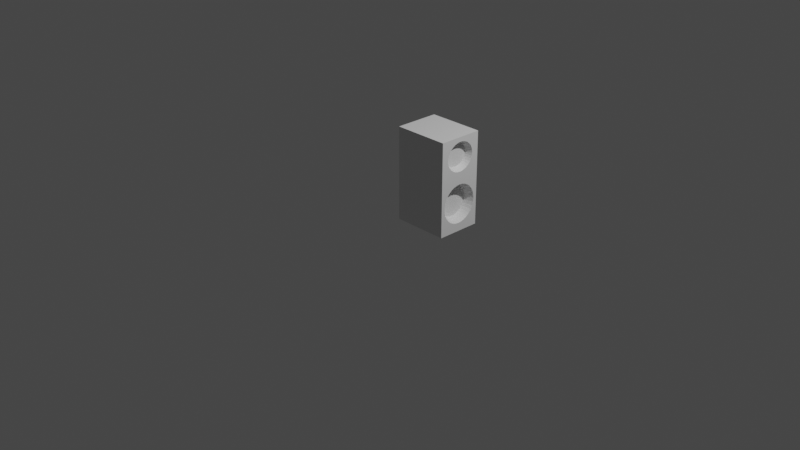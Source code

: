 # Source: speaker.blend  (saved by Blender 2.90.8; exported with 4.5.12 LTS)
import bpy
from mathutils import Matrix  # noqa: F401  (used for matrix-valued properties, if any)

bpy.ops.wm.read_factory_settings(use_empty=True)
scene = bpy.context.scene
scene.name = 'Scene'

# ---- collections
col_collection = bpy.data.collections.new('Collection'); scene.collection.children.link(col_collection)
col_speaker = bpy.data.collections.new('speaker'); scene.collection.children.link(col_speaker)

# ---- materials (node trees are filled in below, after node groups)
mat_material = bpy.data.materials.new('Material')
mat_material.alpha_threshold = 0.0
mat_material.use_transparent_shadow = False
mat_material.line_color = (0.0, 0.0, 0.0, 1.0)

# ---- material node trees
mat_material.use_nodes = True; mat_material.node_tree.nodes.clear()
_N = mat_material.node_tree.nodes; _L = mat_material.node_tree.links
n0 = _N.new('ShaderNodeOutputMaterial'); n0.name = 'Material Output'; n0.location = (300, 300)
n1 = _N.new('ShaderNodeBsdfPrincipled'); n1.name = 'Principled BSDF'; n1.location = (10, 300)
n1.distribution = 'GGX'
n1.subsurface_method = 'BURLEY'
n1.inputs[2].default_value = 0.4
n1.inputs[3].default_value = 1.45
n1.inputs[27].default_value = (0.0, 0.0, 0.0, 1.0)
n1.inputs[28].default_value = 1.0
_L.new(n1.outputs[0], n0.inputs[0])
n0.is_active_output = True

# ---- world
world_world = bpy.data.worlds.new('World'); scene.world = world_world
world_world.use_nodes = True; world_world.node_tree.nodes.clear()
_N = world_world.node_tree.nodes; _L = world_world.node_tree.links
n0 = _N.new('ShaderNodeOutputWorld'); n0.name = 'World Output'; n0.location = (300, 300)
n1 = _N.new('ShaderNodeBackground'); n1.name = 'Background'; n1.location = (10, 300)
n1.inputs[0].default_value = (0.05088, 0.05088, 0.05088, 1.0)
_L.new(n1.outputs[0], n0.inputs[0])
n0.is_active_output = True
world_world.color = (0.05088, 0.05088, 0.05088)
world_world.use_sun_shadow = False
world_world.sun_shadow_jitter_overblur = 0.0

# ---- cameras
cam_camera = bpy.data.cameras.new('Camera')
cam_camera.clip_end = 100.0
cam_camera.ortho_scale = 7.314

# ---- lights
light_light = bpy.data.lights.new('Light', 'POINT')
light_light.transmission_factor = 0.0
light_light.energy = 1000.0
light_light.shadow_soft_size = 0.1
light_light.shadow_maximum_resolution = 0.006
light_light.use_absolute_resolution = True

# ---- meshes
me_cone = bpy.data.meshes.new('Cone')
me_cone.from_pydata([(0.0, 1.0, -1.0), (0.1951, 0.9808, -1.0), (0.3827, 0.9239, -1.0), (0.5556, 0.8315, -1.0), (0.7071, 0.7071, -1.0), (0.8315, 0.5556, -1.0), (0.9239, 0.3827, -1.0), (0.9808, 0.1951, -1.0), (1.0, 7.55e-08, -1.0), (0.9808, -0.1951, -1.0), (0.9239, -0.3827, -1.0), (0.8315, -0.5556, -1.0), (0.7071, -0.7071, -1.0), (0.5556, -0.8315, -1.0), (0.3827, -0.9239, -1.0), (0.1951, -0.9808, -1.0), (-3.258e-07, -1.0, -1.0), (-0.1951, -0.9808, -1.0), (-0.3827, -0.9239, -1.0), (-0.5556, -0.8315, -1.0), (-0.7071, -0.7071, -1.0), (-0.8315, -0.5556, -1.0), (-0.9239, -0.3827, -1.0), (-0.9808, -0.1951, -1.0), (-1.0, 9.656e-07, -1.0), (-0.9808, 0.1951, -1.0), (-0.9239, 0.3827, -1.0), (-0.8315, 0.5556, -1.0), (-0.7071, 0.7071, -1.0), (-0.5556, 0.8315, -1.0), (-0.3827, 0.9239, -1.0), (-0.1951, 0.9808, -1.0), (0.0, 0.0, 1.0), (-2.123e-08, 1.0, -0.6294), (0.1951, 0.9808, -0.6294), (0.3827, 0.9239, -0.6294), (0.5556, 0.8315, -0.6294), (0.7071, 0.7071, -0.6294), (0.8315, 0.5556, -0.6294), (0.9239, 0.3827, -0.6294), (0.9808, 0.1951, -0.6294), (1.0, 7.55e-08, -0.6294), (0.9808, -0.1951, -0.6294), (0.9239, -0.3827, -0.6294), (0.8315, -0.5556, -0.6294), (0.7071, -0.7071, -0.6294), (0.5556, -0.8315, -0.6294), (0.3827, -0.9239, -0.6294), (0.1951, -0.9808, -0.6294), (-3.471e-07, -1.0, -0.6294), (-0.1951, -0.9808, -0.6294), (-0.3827, -0.9239, -0.6294), (-0.5556, -0.8315, -0.6294), (-0.7071, -0.7071, -0.6294), (-0.8315, -0.5556, -0.6294), (-0.9239, -0.3827, -0.6294), (-0.9808, -0.1951, -0.6294), (-1.0, 9.656e-07, -0.6294), (-0.9808, 0.1951, -0.6294), (-0.9239, 0.3827, -0.6294), (-0.8315, 0.5556, -0.6294), (-0.7071, 0.7071, -0.6294), (-0.5556, 0.8315, -0.6294), (-0.3827, 0.9239, -0.6294), (-0.1951, 0.9808, -0.6294)], [], [(0, 32, 1), (1, 32, 2), (2, 32, 3), (3, 32, 4), (4, 32, 5), (5, 32, 6), (6, 32, 7), (7, 32, 8), (8, 32, 9), (9, 32, 10), (10, 32, 11), (11, 32, 12), (12, 32, 13), (13, 32, 14), (14, 32, 15), (15, 32, 16), (16, 32, 17), (17, 32, 18), (18, 32, 19), (19, 32, 20), (20, 32, 21), (21, 32, 22), (22, 32, 23), (23, 32, 24), (24, 32, 25), (25, 32, 26), (26, 32, 27), (27, 32, 28), (28, 32, 29), (29, 32, 30), (15, 16, 49, 48), (30, 32, 31), (31, 32, 0), (33, 34, 35, 36, 37, 38, 39, 40, 41, 42, 43, 44, 45, 46, 47, 48, 49, 50, 51, 52, 53, 54, 55, 56, 57, 58, 59, 60, 61, 62, 63, 64), (22, 23, 56, 55), (2, 3, 36, 35), (29, 30, 63, 62), (9, 10, 43, 42), (16, 17, 50, 49), (23, 24, 57, 56), (3, 4, 37, 36), (30, 31, 64, 63), (10, 11, 44, 43), (17, 18, 51, 50), (24, 25, 58, 57), (4, 5, 38, 37), (31, 0, 33, 64), (11, 12, 45, 44), (18, 19, 52, 51), (25, 26, 59, 58), (5, 6, 39, 38), (12, 13, 46, 45), (19, 20, 53, 52), (26, 27, 60, 59), (6, 7, 40, 39), (0, 1, 34, 33), (13, 14, 47, 46), (20, 21, 54, 53), (27, 28, 61, 60), (7, 8, 41, 40), (14, 15, 48, 47), (21, 22, 55, 54), (1, 2, 35, 34), (28, 29, 62, 61), (8, 9, 42, 41)])
_uv = me_cone.uv_layers.new(name='UVMap')
_uv.uv.foreach_set('vector', [0.25, 0.49, 0.25, 0.25, 0.2968, 0.4854, 0.2968, 0.4854, 0.25, 0.25, 0.3418, 0.4717, 0.3418, 0.4717, 0.25, 0.25, 0.3833, 0.4496, 0.3833, 0.4496, 0.25, 0.25, 0.4197, 0.4197, 0.4197, 0.4197, 0.25, 0.25, 0.4496, 0.3833, 0.4496, 0.3833, 0.25, 0.25, 0.4717, 0.3418, 0.4717, 0.3418, 0.25, 0.25, 0.4854, 0.2968, 0.4854, 0.2968, 0.25, 0.25, 0.49, 0.25, 0.49, 0.25, 0.25, 0.25, 0.4854, 0.2032, 0.4854, 0.2032, 0.25, 0.25, 0.4717, 0.1582, 0.4717, 0.1582, 0.25, 0.25, 0.4496, 0.1167, 0.4496, 0.1167, 0.25, 0.25, 0.4197, 0.08029, 0.4197, 0.08029, 0.25, 0.25, 0.3833, 0.05045, 0.3833, 0.05045, 0.25, 0.25, 0.3418, 0.02827, 0.3418, 0.02827, 0.25, 0.25, 0.2968, 0.01461, 0.2968, 0.01461, 0.25, 0.25, 0.25, 0.01, 0.25, 0.01, 0.25, 0.25, 0.2032, 0.01461, 0.2032, 0.01461, 0.25, 0.25, 0.1582, 0.02827, 0.1582, 0.02827, 0.25, 0.25, 0.1167, 0.05045, 0.1167, 0.05045, 0.25, 0.25, 0.08029, 0.08029, 0.08029, 0.08029, 0.25, 0.25, 0.05045, 0.1167, 0.05045, 0.1167, 0.25, 0.25, 0.02827, 0.1582, 0.02827, 0.1582, 0.25, 0.25, 0.01461, 0.2032, 0.01461, 0.2032, 0.25, 0.25, 0.01, 0.25, 0.01, 0.25, 0.25, 0.25, 0.01461, 0.2968, 0.01461, 0.2968, 0.25, 0.25, 0.02827, 0.3418, 0.02827, 0.3418, 0.25, 0.25, 0.05045, 0.3833, 0.05045, 0.3833, 0.25, 0.25, 0.08029, 0.4197, 0.08029, 0.4197, 0.25, 0.25, 0.1167, 0.4496, 0.1167, 0.4496, 0.25, 0.25, 0.1582, 0.4717, 0.2968, 0.01461, 0.25, 0.01, 0.25, 0.01, 0.2968, 0.01461, 0.1582, 0.4717, 0.25, 0.25, 0.2032, 0.4854, 0.2032, 0.4854, 0.25, 0.25, 0.25, 0.49, 0.75, 0.49, 0.7968, 0.4854, 0.8418, 0.4717, 0.8833, 0.4496, 0.9197, 0.4197, 0.9496, 0.3833, 0.9717, 0.3418, 0.9854, 0.2968, 0.99, 0.25, 0.9854, 0.2032, 0.9717, 0.1582, 0.9496, 0.1167, 0.9197, 0.08029, 0.8833, 0.05045, 0.8418, 0.02827, 0.7968, 0.01461, 0.75, 0.01, 0.7032, 0.01461, 0.6582, 0.02827, 0.6167, 0.05045, 0.5803, 0.08029, 0.5504, 0.1167, 0.5283, 0.1582, 0.5146, 0.2032, 0.51, 0.25, 0.5146, 0.2968, 0.5283, 0.3418, 0.5504, 0.3833, 0.5803, 0.4197, 0.6167, 0.4496, 0.6582, 0.4717, 0.7032, 0.4854, 0.02827, 0.1582, 0.01461, 0.2032, 0.01461, 0.2032, 0.02827, 0.1582, 0.3418, 0.4717, 0.3833, 0.4496, 0.3833, 0.4496, 0.3418, 0.4717, 0.1167, 0.4496, 0.1582, 0.4717, 0.1582, 0.4717, 0.1167, 0.4496, 0.4854, 0.2032, 0.4717, 0.1582, 0.4717, 0.1582, 0.4854, 0.2032, 0.25, 0.01, 0.2032, 0.01461, 0.2032, 0.01461, 0.25, 0.01, 0.01461, 0.2032, 0.01, 0.25, 0.01, 0.25, 0.01461, 0.2032, 0.3833, 0.4496, 0.4197, 0.4197, 0.4197, 0.4197, 0.3833, 0.4496, 0.1582, 0.4717, 0.2032, 0.4854, 0.2032, 0.4854, 0.1582, 0.4717, 0.4717, 0.1582, 0.4496, 0.1167, 0.4496, 0.1167, 0.4717, 0.1582, 0.2032, 0.01461, 0.1582, 0.02827, 0.1582, 0.02827, 0.2032, 0.01461, 0.01, 0.25, 0.01461, 0.2968, 0.01461, 0.2968, 0.01, 0.25, 0.4197, 0.4197, 0.4496, 0.3833, 0.4496, 0.3833, 0.4197, 0.4197, 0.2032, 0.4854, 0.25, 0.49, 0.25, 0.49, 0.2032, 0.4854, 0.4496, 0.1167, 0.4197, 0.08029, 0.4197, 0.08029, 0.4496, 0.1167, 0.1582, 0.02827, 0.1167, 0.05045, 0.1167, 0.05045, 0.1582, 0.02827, 0.01461, 0.2968, 0.02827, 0.3418, 0.02827, 0.3418, 0.01461, 0.2968, 0.4496, 0.3833, 0.4717, 0.3418, 0.4717, 0.3418, 0.4496, 0.3833, 0.4197, 0.08029, 0.3833, 0.05045, 0.3833, 0.05045, 0.4197, 0.08029, 0.1167, 0.05045, 0.08029, 0.08029, 0.08029, 0.08029, 0.1167, 0.05045, 0.02827, 0.3418, 0.05045, 0.3833, 0.05045, 0.3833, 0.02827, 0.3418, 0.4717, 0.3418, 0.4854, 0.2968, 0.4854, 0.2968, 0.4717, 0.3418, 0.25, 0.49, 0.2968, 0.4854, 0.2968, 0.4854, 0.25, 0.49, 0.3833, 0.05045, 0.3418, 0.02827, 0.3418, 0.02827, 0.3833, 0.05045, 0.08029, 0.08029, 0.05045, 0.1167, 0.05045, 0.1167, 0.08029, 0.08029, 0.05045, 0.3833, 0.08029, 0.4197, 0.08029, 0.4197, 0.05045, 0.3833, 0.4854, 0.2968, 0.49, 0.25, 0.49, 0.25, 0.4854, 0.2968, 0.3418, 0.02827, 0.2968, 0.01461, 0.2968, 0.01461, 0.3418, 0.02827, 0.05045, 0.1167, 0.02827, 0.1582, 0.02827, 0.1582, 0.05045, 0.1167, 0.2968, 0.4854, 0.3418, 0.4717, 0.3418, 0.4717, 0.2968, 0.4854, 0.08029, 0.4197, 0.1167, 0.4496, 0.1167, 0.4496, 0.08029, 0.4197, 0.49, 0.25, 0.4854, 0.2032, 0.4854, 0.2032, 0.49, 0.25])
me_cone.use_remesh_fix_poles = True
me_cone.use_remesh_preserve_attributes = False
me_cone.use_mirror_vertex_groups = False
me_cone.update()
me_cone_001 = bpy.data.meshes.new('Cone.001')
me_cone_001.from_pydata([(0.0, 1.0, -1.0), (0.1951, 0.9808, -1.0), (0.3827, 0.9239, -1.0), (0.5556, 0.8315, -1.0), (0.7071, 0.7071, -1.0), (0.8315, 0.5556, -1.0), (0.9239, 0.3827, -1.0), (0.9808, 0.1951, -1.0), (1.0, 7.55e-08, -1.0), (0.9808, -0.1951, -1.0), (0.9239, -0.3827, -1.0), (0.8315, -0.5556, -1.0), (0.7071, -0.7071, -1.0), (0.5556, -0.8315, -1.0), (0.3827, -0.9239, -1.0), (0.1951, -0.9808, -1.0), (-3.258e-07, -1.0, -1.0), (-0.1951, -0.9808, -1.0), (-0.3827, -0.9239, -1.0), (-0.5556, -0.8315, -1.0), (-0.7071, -0.7071, -1.0), (-0.8315, -0.5556, -1.0), (-0.9239, -0.3827, -1.0), (-0.9808, -0.1951, -1.0), (-1.0, 9.656e-07, -1.0), (-0.9808, 0.1951, -1.0), (-0.9239, 0.3827, -1.0), (-0.8315, 0.5556, -1.0), (-0.7071, 0.7071, -1.0), (-0.5556, 0.8315, -1.0), (-0.3827, 0.9239, -1.0), (-0.1951, 0.9808, -1.0), (0.0, 0.0, 1.0), (-9.074e-09, 1.0, -0.8416), (0.1951, 0.9808, -0.8416), (0.3827, 0.9239, -0.8416), (0.5556, 0.8315, -0.8416), (0.7071, 0.7071, -0.8416), (0.8315, 0.5556, -0.8416), (0.9239, 0.3827, -0.8416), (0.9808, 0.1951, -0.8416), (1.0, 7.55e-08, -0.8416), (0.9808, -0.1951, -0.8416), (0.9239, -0.3827, -0.8416), (0.8315, -0.5556, -0.8416), (0.7071, -0.7071, -0.8416), (0.5556, -0.8315, -0.8416), (0.3827, -0.9239, -0.8416), (0.1951, -0.9808, -0.8416), (-3.349e-07, -1.0, -0.8416), (-0.1951, -0.9808, -0.8416), (-0.3827, -0.9239, -0.8416), (-0.5556, -0.8315, -0.8416), (-0.7071, -0.7071, -0.8416), (-0.8315, -0.5556, -0.8416), (-0.9239, -0.3827, -0.8416), (-0.9808, -0.1951, -0.8416), (-1.0, 9.656e-07, -0.8416), (-0.9808, 0.1951, -0.8416), (-0.9239, 0.3827, -0.8416), (-0.8315, 0.5556, -0.8416), (-0.7071, 0.7071, -0.8416), (-0.5556, 0.8315, -0.8416), (-0.3827, 0.9239, -0.8416), (-0.1951, 0.9808, -0.8416), (-1.524e-08, 1.0, -0.617), (0.1951, 0.9808, -0.617), (0.3827, 0.9239, -0.617), (0.5556, 0.8315, -0.617), (0.7071, 0.7071, -0.617), (0.8315, 0.5556, -0.617), (0.9239, 0.3827, -0.617), (0.9808, 0.1951, -0.617), (1.0, 7.55e-08, -0.617), (0.9808, -0.1951, -0.617), (0.9239, -0.3827, -0.617), (0.8315, -0.5556, -0.617), (0.7071, -0.7071, -0.617), (0.5556, -0.8315, -0.617), (0.3827, -0.9239, -0.617), (0.1951, -0.9808, -0.617), (-3.411e-07, -1.0, -0.617), (-0.1951, -0.9808, -0.617), (-0.3827, -0.9239, -0.617), (-0.5556, -0.8315, -0.617), (-0.7071, -0.7071, -0.617), (-0.8315, -0.5556, -0.617), (-0.9239, -0.3827, -0.617), (-0.9808, -0.1951, -0.617), (-1.0, 9.656e-07, -0.617), (-0.9808, 0.1951, -0.617), (-0.9239, 0.3827, -0.617), (-0.8315, 0.5556, -0.617), (-0.7071, 0.7071, -0.617), (-0.5556, 0.8315, -0.617), (-0.3827, 0.9239, -0.617), (-0.1951, 0.9808, -0.617)], [], [(0, 32, 1), (1, 32, 2), (2, 32, 3), (3, 32, 4), (4, 32, 5), (5, 32, 6), (6, 32, 7), (7, 32, 8), (8, 32, 9), (9, 32, 10), (10, 32, 11), (11, 32, 12), (12, 32, 13), (13, 32, 14), (14, 32, 15), (15, 32, 16), (16, 32, 17), (17, 32, 18), (18, 32, 19), (19, 32, 20), (20, 32, 21), (21, 32, 22), (22, 32, 23), (23, 32, 24), (24, 32, 25), (25, 32, 26), (26, 32, 27), (27, 32, 28), (28, 32, 29), (29, 32, 30), (15, 16, 49, 48), (30, 32, 31), (31, 32, 0), (40, 41, 73, 72), (22, 23, 56, 55), (2, 3, 36, 35), (29, 30, 63, 62), (9, 10, 43, 42), (16, 17, 50, 49), (23, 24, 57, 56), (3, 4, 37, 36), (30, 31, 64, 63), (10, 11, 44, 43), (17, 18, 51, 50), (24, 25, 58, 57), (4, 5, 38, 37), (31, 0, 33, 64), (11, 12, 45, 44), (18, 19, 52, 51), (25, 26, 59, 58), (5, 6, 39, 38), (12, 13, 46, 45), (19, 20, 53, 52), (26, 27, 60, 59), (6, 7, 40, 39), (0, 1, 34, 33), (13, 14, 47, 46), (20, 21, 54, 53), (27, 28, 61, 60), (7, 8, 41, 40), (14, 15, 48, 47), (21, 22, 55, 54), (1, 2, 35, 34), (28, 29, 62, 61), (8, 9, 42, 41), (65, 66, 67, 68, 69, 70, 71, 72, 73, 74, 75, 76, 77, 78, 79, 80, 81, 82, 83, 84, 85, 86, 87, 88, 89, 90, 91, 92, 93, 94, 95, 96), (54, 55, 87, 86), (41, 42, 74, 73), (55, 56, 88, 87), (42, 43, 75, 74), (56, 57, 89, 88), (43, 44, 76, 75), (57, 58, 90, 89), (44, 45, 77, 76), (58, 59, 91, 90), (45, 46, 78, 77), (59, 60, 92, 91), (46, 47, 79, 78), (33, 34, 66, 65), (60, 61, 93, 92), (47, 48, 80, 79), (34, 35, 67, 66), (61, 62, 94, 93), (48, 49, 81, 80), (35, 36, 68, 67), (62, 63, 95, 94), (49, 50, 82, 81), (36, 37, 69, 68), (63, 64, 96, 95), (50, 51, 83, 82), (37, 38, 70, 69), (64, 33, 65, 96), (51, 52, 84, 83), (38, 39, 71, 70), (52, 53, 85, 84), (39, 40, 72, 71), (53, 54, 86, 85)])
_uv = me_cone_001.uv_layers.new(name='UVMap')
_uv.uv.foreach_set('vector', [0.25, 0.49, 0.25, 0.25, 0.2968, 0.4854, 0.2968, 0.4854, 0.25, 0.25, 0.3418, 0.4717, 0.3418, 0.4717, 0.25, 0.25, 0.3833, 0.4496, 0.3833, 0.4496, 0.25, 0.25, 0.4197, 0.4197, 0.4197, 0.4197, 0.25, 0.25, 0.4496, 0.3833, 0.4496, 0.3833, 0.25, 0.25, 0.4717, 0.3418, 0.4717, 0.3418, 0.25, 0.25, 0.4854, 0.2968, 0.4854, 0.2968, 0.25, 0.25, 0.49, 0.25, 0.49, 0.25, 0.25, 0.25, 0.4854, 0.2032, 0.4854, 0.2032, 0.25, 0.25, 0.4717, 0.1582, 0.4717, 0.1582, 0.25, 0.25, 0.4496, 0.1167, 0.4496, 0.1167, 0.25, 0.25, 0.4197, 0.08029, 0.4197, 0.08029, 0.25, 0.25, 0.3833, 0.05045, 0.3833, 0.05045, 0.25, 0.25, 0.3418, 0.02827, 0.3418, 0.02827, 0.25, 0.25, 0.2968, 0.01461, 0.2968, 0.01461, 0.25, 0.25, 0.25, 0.01, 0.25, 0.01, 0.25, 0.25, 0.2032, 0.01461, 0.2032, 0.01461, 0.25, 0.25, 0.1582, 0.02827, 0.1582, 0.02827, 0.25, 0.25, 0.1167, 0.05045, 0.1167, 0.05045, 0.25, 0.25, 0.08029, 0.08029, 0.08029, 0.08029, 0.25, 0.25, 0.05045, 0.1167, 0.05045, 0.1167, 0.25, 0.25, 0.02827, 0.1582, 0.02827, 0.1582, 0.25, 0.25, 0.01461, 0.2032, 0.01461, 0.2032, 0.25, 0.25, 0.01, 0.25, 0.01, 0.25, 0.25, 0.25, 0.01461, 0.2968, 0.01461, 0.2968, 0.25, 0.25, 0.02827, 0.3418, 0.02827, 0.3418, 0.25, 0.25, 0.05045, 0.3833, 0.05045, 0.3833, 0.25, 0.25, 0.08029, 0.4197, 0.08029, 0.4197, 0.25, 0.25, 0.1167, 0.4496, 0.1167, 0.4496, 0.25, 0.25, 0.1582, 0.4717, 0.2968, 0.01461, 0.25, 0.01, 0.25, 0.01, 0.2968, 0.01461, 0.1582, 0.4717, 0.25, 0.25, 0.2032, 0.4854, 0.2032, 0.4854, 0.25, 0.25, 0.25, 0.49, 0.4854, 0.2968, 0.49, 0.25, 0.49, 0.25, 0.4854, 0.2968, 0.02827, 0.1582, 0.01461, 0.2032, 0.01461, 0.2032, 0.02827, 0.1582, 0.3418, 0.4717, 0.3833, 0.4496, 0.3833, 0.4496, 0.3418, 0.4717, 0.1167, 0.4496, 0.1582, 0.4717, 0.1582, 0.4717, 0.1167, 0.4496, 0.4854, 0.2032, 0.4717, 0.1582, 0.4717, 0.1582, 0.4854, 0.2032, 0.25, 0.01, 0.2032, 0.01461, 0.2032, 0.01461, 0.25, 0.01, 0.01461, 0.2032, 0.01, 0.25, 0.01, 0.25, 0.01461, 0.2032, 0.3833, 0.4496, 0.4197, 0.4197, 0.4197, 0.4197, 0.3833, 0.4496, 0.1582, 0.4717, 0.2032, 0.4854, 0.2032, 0.4854, 0.1582, 0.4717, 0.4717, 0.1582, 0.4496, 0.1167, 0.4496, 0.1167, 0.4717, 0.1582, 0.2032, 0.01461, 0.1582, 0.02827, 0.1582, 0.02827, 0.2032, 0.01461, 0.01, 0.25, 0.01461, 0.2968, 0.01461, 0.2968, 0.01, 0.25, 0.4197, 0.4197, 0.4496, 0.3833, 0.4496, 0.3833, 0.4197, 0.4197, 0.2032, 0.4854, 0.25, 0.49, 0.25, 0.49, 0.2032, 0.4854, 0.4496, 0.1167, 0.4197, 0.08029, 0.4197, 0.08029, 0.4496, 0.1167, 0.1582, 0.02827, 0.1167, 0.05045, 0.1167, 0.05045, 0.1582, 0.02827, 0.01461, 0.2968, 0.02827, 0.3418, 0.02827, 0.3418, 0.01461, 0.2968, 0.4496, 0.3833, 0.4717, 0.3418, 0.4717, 0.3418, 0.4496, 0.3833, 0.4197, 0.08029, 0.3833, 0.05045, 0.3833, 0.05045, 0.4197, 0.08029, 0.1167, 0.05045, 0.08029, 0.08029, 0.08029, 0.08029, 0.1167, 0.05045, 0.02827, 0.3418, 0.05045, 0.3833, 0.05045, 0.3833, 0.02827, 0.3418, 0.4717, 0.3418, 0.4854, 0.2968, 0.4854, 0.2968, 0.4717, 0.3418, 0.25, 0.49, 0.2968, 0.4854, 0.2968, 0.4854, 0.25, 0.49, 0.3833, 0.05045, 0.3418, 0.02827, 0.3418, 0.02827, 0.3833, 0.05045, 0.08029, 0.08029, 0.05045, 0.1167, 0.05045, 0.1167, 0.08029, 0.08029, 0.05045, 0.3833, 0.08029, 0.4197, 0.08029, 0.4197, 0.05045, 0.3833, 0.4854, 0.2968, 0.49, 0.25, 0.49, 0.25, 0.4854, 0.2968, 0.3418, 0.02827, 0.2968, 0.01461, 0.2968, 0.01461, 0.3418, 0.02827, 0.05045, 0.1167, 0.02827, 0.1582, 0.02827, 0.1582, 0.05045, 0.1167, 0.2968, 0.4854, 0.3418, 0.4717, 0.3418, 0.4717, 0.2968, 0.4854, 0.08029, 0.4197, 0.1167, 0.4496, 0.1167, 0.4496, 0.08029, 0.4197, 0.49, 0.25, 0.4854, 0.2032, 0.4854, 0.2032, 0.49, 0.25, 0.75, 0.49, 0.7968, 0.4854, 0.8418, 0.4717, 0.8833, 0.4496, 0.9197, 0.4197, 0.9496, 0.3833, 0.9717, 0.3418, 0.9854, 0.2968, 0.99, 0.25, 0.9854, 0.2032, 0.9717, 0.1582, 0.9496, 0.1167, 0.9197, 0.08029, 0.8833, 0.05045, 0.8418, 0.02827, 0.7968, 0.01461, 0.75, 0.01, 0.7032, 0.01461, 0.6582, 0.02827, 0.6167, 0.05045, 0.5803, 0.08029, 0.5504, 0.1167, 0.5283, 0.1582, 0.5146, 0.2032, 0.51, 0.25, 0.5146, 0.2968, 0.5283, 0.3418, 0.5504, 0.3833, 0.5803, 0.4197, 0.6167, 0.4496, 0.6582, 0.4717, 0.7032, 0.4854, 0.05045, 0.1167, 0.02827, 0.1582, 0.02827, 0.1582, 0.05045, 0.1167, 0.49, 0.25, 0.4854, 0.2032, 0.4854, 0.2032, 0.49, 0.25, 0.02827, 0.1582, 0.01461, 0.2032, 0.01461, 0.2032, 0.02827, 0.1582, 0.4854, 0.2032, 0.4717, 0.1582, 0.4717, 0.1582, 0.4854, 0.2032, 0.01461, 0.2032, 0.01, 0.25, 0.01, 0.25, 0.01461, 0.2032, 0.4717, 0.1582, 0.4496, 0.1167, 0.4496, 0.1167, 0.4717, 0.1582, 0.01, 0.25, 0.01461, 0.2968, 0.01461, 0.2968, 0.01, 0.25, 0.4496, 0.1167, 0.4197, 0.08029, 0.4197, 0.08029, 0.4496, 0.1167, 0.01461, 0.2968, 0.02827, 0.3418, 0.02827, 0.3418, 0.01461, 0.2968, 0.4197, 0.08029, 0.3833, 0.05045, 0.3833, 0.05045, 0.4197, 0.08029, 0.02827, 0.3418, 0.05045, 0.3833, 0.05045, 0.3833, 0.02827, 0.3418, 0.3833, 0.05045, 0.3418, 0.02827, 0.3418, 0.02827, 0.3833, 0.05045, 0.25, 0.49, 0.2968, 0.4854, 0.2968, 0.4854, 0.25, 0.49, 0.05045, 0.3833, 0.08029, 0.4197, 0.08029, 0.4197, 0.05045, 0.3833, 0.3418, 0.02827, 0.2968, 0.01461, 0.2968, 0.01461, 0.3418, 0.02827, 0.2968, 0.4854, 0.3418, 0.4717, 0.3418, 0.4717, 0.2968, 0.4854, 0.08029, 0.4197, 0.1167, 0.4496, 0.1167, 0.4496, 0.08029, 0.4197, 0.2968, 0.01461, 0.25, 0.01, 0.25, 0.01, 0.2968, 0.01461, 0.3418, 0.4717, 0.3833, 0.4496, 0.3833, 0.4496, 0.3418, 0.4717, 0.1167, 0.4496, 0.1582, 0.4717, 0.1582, 0.4717, 0.1167, 0.4496, 0.25, 0.01, 0.2032, 0.01461, 0.2032, 0.01461, 0.25, 0.01, 0.3833, 0.4496, 0.4197, 0.4197, 0.4197, 0.4197, 0.3833, 0.4496, 0.1582, 0.4717, 0.2032, 0.4854, 0.2032, 0.4854, 0.1582, 0.4717, 0.2032, 0.01461, 0.1582, 0.02827, 0.1582, 0.02827, 0.2032, 0.01461, 0.4197, 0.4197, 0.4496, 0.3833, 0.4496, 0.3833, 0.4197, 0.4197, 0.2032, 0.4854, 0.25, 0.49, 0.25, 0.49, 0.2032, 0.4854, 0.1582, 0.02827, 0.1167, 0.05045, 0.1167, 0.05045, 0.1582, 0.02827, 0.4496, 0.3833, 0.4717, 0.3418, 0.4717, 0.3418, 0.4496, 0.3833, 0.1167, 0.05045, 0.08029, 0.08029, 0.08029, 0.08029, 0.1167, 0.05045, 0.4717, 0.3418, 0.4854, 0.2968, 0.4854, 0.2968, 0.4717, 0.3418, 0.08029, 0.08029, 0.05045, 0.1167, 0.05045, 0.1167, 0.08029, 0.08029])
me_cone_001.use_remesh_fix_poles = True
me_cone_001.use_remesh_preserve_attributes = False
me_cone_001.use_mirror_vertex_groups = False
me_cone_001.update()
me_cube = bpy.data.meshes.new('Cube')
me_cube.from_pydata([(-0.578, 0.0, -0.3997), (-0.0503, 0.0, 0.595), (1.0, 1.0, 1.0), (1.0, 1.0, -1.0), (1.0, -1.0, 1.0), (1.0, -1.0, -1.0), (-1.0, 1.0, 1.0), (-1.0, 1.0, -1.0), (-1.0, -1.0, 1.0), (-1.0, -1.0, -1.0), (1.0, 0.6892, 0.5907), (1.0, 0.6755, 0.6515), (1.0, 0.6764, 0.5297), (1.0, 0.6359, 0.7099), (1.0, 0.6376, 0.4711), (1.0, 0.572, 0.7637), (1.0, 0.4862, 0.8108), (1.0, 0.5741, 0.417), (1.0, 0.4885, 0.3695), (1.0, 0.384, 0.3304), (1.0, 0.2629, 0.8781), (1.0, 0.134, 0.8957), (1.0, 0.3818, 0.8494), (1.0, 0.2646, 0.3014), (1.0, 0.1349, 0.2836), (1.0, 6.678e-07, 0.2775), (1.0, 5.186e-08, 0.9017), (1.0, -0.134, 0.8957), (1.0, -0.1349, 0.2836), (1.0, -0.4862, 0.8108), (1.0, -0.572, 0.7637), (1.0, -0.6892, 0.5907), (1.0, -0.6764, 0.5297), (1.0, -0.6376, 0.4711), (1.0, -0.5741, 0.417), (1.0, -0.4885, 0.3695), (1.0, -0.384, 0.3304), (1.0, -0.2646, 0.3014), (1.0, -0.2629, 0.8781), (1.0, -0.3818, 0.8494), (1.0, -0.6359, 0.7099), (1.0, -0.6755, 0.6515), (1.0, 0.8481, -0.4063), (1.0, 0.8313, -0.3252), (1.0, 0.8323, -0.4874), (1.0, 0.7827, -0.2474), (1.0, 0.7845, -0.5654), (1.0, 0.704, -0.1758), (1.0, 0.5984, -0.1131), (1.0, 0.7064, -0.6375), (1.0, 0.601, -0.7007), (1.0, 0.4724, -0.7526), (1.0, 0.3237, -0.02347), (1.0, 0.165, 3.535e-05), (1.0, 0.47, -0.06166), (1.0, 0.3255, -0.7912), (1.0, 0.166, -0.815), (1.0, 8.214e-07, -0.823), (1.0, 6.384e-08, 0.007971), (1.0, -0.165, 3.538e-05), (1.0, -0.166, -0.815), (1.0, -0.704, -0.1758), (1.0, -0.5984, -0.1131), (1.0, -0.8481, -0.4063), (1.0, -0.8323, -0.4874), (1.0, -0.7845, -0.5654), (1.0, -0.7064, -0.6375), (1.0, -0.601, -0.7007), (1.0, -0.4724, -0.7526), (1.0, -0.3255, -0.7912), (1.0, -0.3237, -0.02347), (1.0, -0.47, -0.06166), (1.0, -0.7827, -0.2474), (1.0, -0.8313, -0.3252)], [], [(2, 6, 8, 4), (5, 4, 8, 9), (9, 8, 6, 7), (7, 3, 5, 9), (3, 42, 44, 46, 49, 50, 51, 55, 56, 57, 60, 69, 68, 67, 66, 65, 64, 63, 5), (7, 6, 2, 3), (27, 1, 26), (29, 1, 39), (39, 1, 38), (24, 1, 25), (21, 1, 20), (26, 1, 21), (22, 1, 16), (10, 1, 12), (32, 1, 31), (19, 1, 23), (31, 1, 41), (12, 1, 14), (16, 1, 15), (34, 1, 33), (15, 1, 13), (30, 1, 29), (17, 1, 18), (23, 1, 24), (40, 1, 30), (35, 1, 34), (37, 1, 36), (11, 1, 10), (20, 1, 22), (25, 1, 28), (38, 1, 27), (33, 1, 32), (4, 31, 41, 40, 30, 29, 39, 38, 27, 26, 21, 20, 22, 16, 15, 13, 11, 10, 2), (14, 1, 17), (41, 1, 40), (13, 1, 11), (28, 1, 37), (18, 1, 19), (36, 1, 35), (59, 0, 58), (62, 0, 71), (71, 0, 70), (56, 0, 57), (53, 0, 52), (58, 0, 53), (54, 0, 48), (42, 0, 44), (64, 0, 63), (51, 0, 55), (63, 0, 73), (44, 0, 46), (48, 0, 47), (66, 0, 65), (47, 0, 45), (61, 0, 62), (49, 0, 50), (55, 0, 56), (72, 0, 61), (67, 0, 66), (69, 0, 68), (43, 0, 42), (52, 0, 54), (57, 0, 60), (70, 0, 59), (65, 0, 64), (5, 63, 73, 72, 61, 62, 71, 70, 59, 58, 53, 52, 54, 48, 47, 45, 43, 42, 3, 2, 10, 12, 14, 17, 18, 19, 23, 24, 25, 28, 37, 36, 35, 34, 33, 32, 31, 4), (46, 0, 49), (73, 0, 72), (45, 0, 43), (60, 0, 69), (50, 0, 51), (68, 0, 67)])
_uv = me_cube.uv_layers.new(name='UVMap')
_uv.uv.foreach_set('vector', [0.625, 0.5, 0.875, 0.5, 0.875, 0.75, 0.625, 0.75, 0.375, 0.75, 0.625, 0.75, 0.625, 1.0, 0.375, 1.0, 0.375, 0.0, 0.625, 0.0, 0.625, 0.25, 0.375, 0.25, 0.125, 0.5, 0.375, 0.5, 0.375, 0.75, 0.125, 0.75, 0.375, 0.5, 0.4492, 0.519, 0.4391, 0.521, 0.4293, 0.5269, 0.4203, 0.5367, 0.4124, 0.5499, 0.4059, 0.566, 0.4011, 0.5843, 0.3981, 0.6043, 0.3971, 0.625, 0.3981, 0.6457, 0.4011, 0.6657, 0.4059, 0.684, 0.4124, 0.7001, 0.4203, 0.7133, 0.4293, 0.7231, 0.4391, 0.729, 0.4492, 0.731, 0.375, 0.75, 0.375, 0.25, 0.625, 0.25, 0.625, 0.5, 0.375, 0.5, 0.481, 0.2041, 0.25, 0.25, 0.4855, 0.25, 0.4167, 0.08332, 0.25, 0.25, 0.4459, 0.1191, 0.4459, 0.1191, 0.25, 0.25, 0.4676, 0.1599, 0.01747, 0.2963, 0.25, 0.25, 0.01289, 0.25, 0.481, 0.2959, 0.25, 0.25, 0.4676, 0.3401, 0.4855, 0.25, 0.25, 0.25, 0.481, 0.2959, 0.4459, 0.3809, 0.25, 0.25, 0.4167, 0.4167, 0.25, 0.4863, 0.25, 0.25, 0.2039, 0.4819, 0.2039, 0.01809, 0.25, 0.25, 0.25, 0.01371, 0.05297, 0.3817, 0.25, 0.25, 0.031, 0.3407, 0.25, 0.01371, 0.25, 0.25, 0.2961, 0.0184, 0.2039, 0.4819, 0.25, 0.25, 0.1595, 0.4686, 0.4167, 0.4167, 0.25, 0.25, 0.381, 0.4461, 0.1185, 0.05315, 0.25, 0.25, 0.1595, 0.03141, 0.381, 0.4461, 0.25, 0.25, 0.3403, 0.468, 0.381, 0.0539, 0.25, 0.25, 0.4167, 0.08332, 0.1185, 0.4468, 0.25, 0.25, 0.08251, 0.4175, 0.031, 0.3407, 0.25, 0.25, 0.01747, 0.2963, 0.3403, 0.03198, 0.25, 0.25, 0.381, 0.0539, 0.08251, 0.08251, 0.25, 0.25, 0.1185, 0.05315, 0.031, 0.1593, 0.25, 0.25, 0.05297, 0.1183, 0.2961, 0.4816, 0.25, 0.25, 0.25, 0.4863, 0.4676, 0.3401, 0.25, 0.25, 0.4459, 0.3809, 0.01289, 0.25, 0.25, 0.25, 0.01747, 0.2037, 0.4676, 0.1599, 0.25, 0.25, 0.481, 0.2041, 0.1595, 0.03141, 0.25, 0.25, 0.2039, 0.01809, 0.625, 0.75, 0.5738, 0.7111, 0.5814, 0.7094, 0.5887, 0.7045, 0.5955, 0.6965, 0.6014, 0.6858, 0.6062, 0.6727, 0.6098, 0.6579, 0.612, 0.6418, 0.6127, 0.625, 0.612, 0.6082, 0.6098, 0.5921, 0.6062, 0.5773, 0.6014, 0.5642, 0.5955, 0.5535, 0.5887, 0.5455, 0.5814, 0.5406, 0.5738, 0.5389, 0.625, 0.5, 0.1595, 0.4686, 0.25, 0.25, 0.1185, 0.4468, 0.2961, 0.0184, 0.25, 0.25, 0.3403, 0.03198, 0.3403, 0.468, 0.25, 0.25, 0.2961, 0.4816, 0.01747, 0.2037, 0.25, 0.25, 0.031, 0.1593, 0.08251, 0.4175, 0.25, 0.25, 0.05297, 0.3817, 0.05297, 0.1183, 0.25, 0.25, 0.08251, 0.08251, 0.4814, 0.204, 0.25, 0.25, 0.486, 0.25, 0.417, 0.083, 0.25, 0.25, 0.4463, 0.1188, 0.4463, 0.1188, 0.25, 0.25, 0.4681, 0.1597, 0.01717, 0.2963, 0.25, 0.25, 0.01259, 0.25, 0.4814, 0.296, 0.25, 0.25, 0.4681, 0.3403, 0.486, 0.25, 0.25, 0.25, 0.4814, 0.296, 0.4463, 0.3812, 0.25, 0.25, 0.417, 0.417, 0.25, 0.4867, 0.25, 0.25, 0.2038, 0.4823, 0.2038, 0.01772, 0.25, 0.25, 0.25, 0.01331, 0.05271, 0.3818, 0.25, 0.25, 0.03072, 0.3408, 0.25, 0.01331, 0.25, 0.25, 0.2961, 0.018, 0.2038, 0.4823, 0.25, 0.25, 0.1593, 0.4689, 0.417, 0.417, 0.25, 0.25, 0.3813, 0.4465, 0.1183, 0.05287, 0.25, 0.25, 0.1593, 0.03108, 0.3813, 0.4465, 0.25, 0.25, 0.3405, 0.4684, 0.3813, 0.05353, 0.25, 0.25, 0.417, 0.083, 0.1183, 0.4471, 0.25, 0.25, 0.08228, 0.4177, 0.03072, 0.3408, 0.25, 0.25, 0.01717, 0.2963, 0.3405, 0.03158, 0.25, 0.25, 0.3813, 0.05353, 0.08228, 0.08228, 0.25, 0.25, 0.1183, 0.05287, 0.03072, 0.1592, 0.25, 0.25, 0.05271, 0.1182, 0.2961, 0.482, 0.25, 0.25, 0.25, 0.4867, 0.4681, 0.3403, 0.25, 0.25, 0.4463, 0.3812, 0.01259, 0.25, 0.25, 0.25, 0.01717, 0.2037, 0.4681, 0.1597, 0.25, 0.25, 0.4814, 0.204, 0.1593, 0.03108, 0.25, 0.25, 0.2038, 0.01772, 0.375, 0.75, 0.4492, 0.731, 0.4593, 0.7289, 0.4691, 0.7228, 0.478, 0.713, 0.4859, 0.6998, 0.4923, 0.6838, 0.4971, 0.6655, 0.5, 0.6456, 0.501, 0.625, 0.5, 0.6044, 0.4971, 0.5845, 0.4923, 0.5662, 0.4859, 0.5502, 0.478, 0.537, 0.4691, 0.5272, 0.4593, 0.5211, 0.4492, 0.519, 0.375, 0.5, 0.625, 0.5, 0.5738, 0.5389, 0.5662, 0.5404, 0.5589, 0.5453, 0.5521, 0.5532, 0.5462, 0.5639, 0.5413, 0.577, 0.5377, 0.5919, 0.5354, 0.6081, 0.5347, 0.625, 0.5354, 0.6419, 0.5377, 0.6581, 0.5413, 0.673, 0.5462, 0.6861, 0.5521, 0.6968, 0.5589, 0.7047, 0.5662, 0.7096, 0.5738, 0.7111, 0.625, 0.75, 0.1593, 0.4689, 0.25, 0.25, 0.1183, 0.4471, 0.2961, 0.018, 0.25, 0.25, 0.3405, 0.03158, 0.3405, 0.4684, 0.25, 0.25, 0.2961, 0.482, 0.01717, 0.2037, 0.25, 0.25, 0.03072, 0.1592, 0.08228, 0.4177, 0.25, 0.25, 0.05271, 0.3818, 0.05271, 0.1182, 0.25, 0.25, 0.08228, 0.08228])
me_cube.materials.append(mat_material)
me_cube.use_remesh_preserve_volume = False
me_cube.use_remesh_preserve_attributes = False
me_cube.use_mirror_vertex_groups = False
me_cube.update()

# ---- objects
ob_light = bpy.data.objects.new('Light', light_light)
ob_camera = bpy.data.objects.new('Camera', cam_camera)
ob_cone = bpy.data.objects.new('Cone', me_cone)
ob_cone_001 = bpy.data.objects.new('Cone.001', me_cone_001)
ob_cube = bpy.data.objects.new('Cube', me_cube)

# ---- transforms, parenting, visibility, modifiers, constraints
ob_light.location = (4.076, 1.005, 5.904)
ob_light.rotation_euler = (0.6503, 0.05522, 1.866)
ob_light.lock_rotations_4d = False
ob_light.empty_display_type = 'ARROWS'
ob_light.color = (0.0, 0.0, 0.0, 0.0)
ob_light.lineart.crease_threshold = 0.0
ob_camera.location = (7.359, -6.926, 4.958)
ob_camera.rotation_euler = (1.109, 0.0, 0.8149)
ob_camera.lock_rotations_4d = False
ob_camera.empty_display_type = 'ARROWS'
ob_camera.color = (0.0, 0.0, 0.0, 0.0)
ob_camera.display_type = 'WIRE'
ob_camera.lineart.crease_threshold = 0.0
ob_cone.location = (0.4349, 0.24, 0.7964)
ob_cone.rotation_euler = (0.0, -1.564, 0.0)
ob_cone.scale = (0.1585, 0.168, 0.16)
ob_cone.lineart.crease_threshold = 0.0
ob_cone_001.location = (0.3566, 0.24, 0.2985)
ob_cone_001.rotation_euler = (0.0, -1.564, 0.0)
ob_cone_001.scale = (0.2106, 0.2064, 0.24)
ob_cone_001.lineart.crease_threshold = 0.0
ob_cube.location = (0.3, 0.24, 0.5)
ob_cube.scale = (0.3, 0.24, 0.5)
ob_cube.lock_rotations_4d = False
ob_cube.empty_display_type = 'ARROWS'
ob_cube.lineart.crease_threshold = 0.0

# ---- collection membership
col_collection.objects.link(ob_light)
col_collection.objects.link(ob_camera)
col_speaker.objects.link(ob_cone)
col_speaker.objects.link(ob_cone_001)
col_speaker.objects.link(ob_cube)

# ---- scene / render settings (as saved in the file)
scene.camera = ob_camera
scene.frame_start = 1; scene.frame_end = 250; scene.frame_set(1)
scene.render.engine = 'BLENDER_EEVEE_NEXT'
scene.cycles.use_denoising = False
scene.cycles.samples = 128
scene.cycles.sampling_pattern = 'TABULATED_SOBOL'
scene.cycles.use_adaptive_sampling = False
scene.cycles.use_light_tree = False
scene.view_settings.view_transform = 'Filmic'
bpy.context.view_layer.update()
